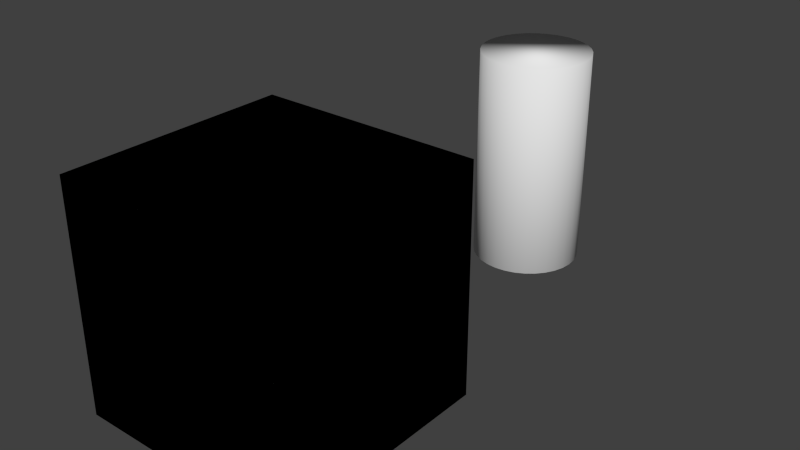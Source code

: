 # Source: foodndrink.blend  (saved by Blender 2.75.0; exported with 4.5.12 LTS)
import bpy
from mathutils import Matrix  # noqa: F401  (used for matrix-valued properties, if any)

bpy.ops.wm.read_factory_settings(use_empty=True)
scene = bpy.context.scene
scene.name = 'Scene'

# ---- collections
col_collection_1 = bpy.data.collections.new('Collection 1'); scene.collection.children.link(col_collection_1)

# ---- materials (node trees are filled in below, after node groups)
mat_material_004 = bpy.data.materials.new('Material.004')
mat_material_004.alpha_threshold = 0.0
mat_material_004.use_transparent_shadow = False
mat_material_004.roughness = 0.5
mat_material_004.line_color = (0.0, 0.0, 0.0, 1.0)
mat_material_006 = bpy.data.materials.new('Material.006')
mat_material_006.alpha_threshold = 0.0
mat_material_006.use_transparent_shadow = False
mat_material_006.roughness = 0.5
mat_material_006.line_color = (0.0, 0.0, 0.0, 1.0)
mat_material_007 = bpy.data.materials.new('Material.007')
mat_material_007.alpha_threshold = 0.0
mat_material_007.use_transparent_shadow = False
mat_material_007.roughness = 0.5
mat_material_007.line_color = (0.0, 0.0, 0.0, 1.0)
mat_material_008 = bpy.data.materials.new('Material.008')
mat_material_008.alpha_threshold = 0.0
mat_material_008.use_transparent_shadow = False
mat_material_008.roughness = 0.5
mat_material_008.line_color = (0.0, 0.0, 0.0, 1.0)

# ---- material node trees

# ---- world
world_world = bpy.data.worlds.new('World'); scene.world = world_world
world_world.color = (0.05088, 0.05088, 0.05088)
world_world.use_sun_shadow = False
world_world.sun_shadow_jitter_overblur = 0.0
world_world.cycles.sampling_method = 'MANUAL'
world_world.cycles.sample_map_resolution = 256

# ---- meshes
me_cylinder = bpy.data.meshes.new('Cylinder')
me_cylinder.from_pydata([(0.0, 1.0, -1.0), (0.0, 1.0, 1.0), (0.1951, 0.9808, -1.0), (0.1951, 0.9808, 1.0), (0.3827, 0.9239, -1.0), (0.3827, 0.9239, 1.0), (0.5556, 0.8315, -1.0), (0.5556, 0.8315, 1.0), (0.7071, 0.7071, -1.0), (0.7071, 0.7071, 1.0), (0.8315, 0.5556, -1.0), (0.8315, 0.5556, 1.0), (0.9239, 0.3827, -1.0), (0.9239, 0.3827, 1.0), (0.9808, 0.1951, -1.0), (0.9808, 0.1951, 1.0), (1.0, 7.55e-08, -1.0), (1.0, 7.55e-08, 1.0), (0.9808, -0.1951, -1.0), (0.9808, -0.1951, 1.0), (0.9239, -0.3827, -1.0), (0.9239, -0.3827, 1.0), (0.8315, -0.5556, -1.0), (0.8315, -0.5556, 1.0), (0.7071, -0.7071, -1.0), (0.7071, -0.7071, 1.0), (0.5556, -0.8315, -1.0), (0.5556, -0.8315, 1.0), (0.3827, -0.9239, -1.0), (0.3827, -0.9239, 1.0), (0.1951, -0.9808, -1.0), (0.1951, -0.9808, 1.0), (-3.258e-07, -1.0, -1.0), (-3.258e-07, -1.0, 1.0), (-0.1951, -0.9808, -1.0), (-0.1951, -0.9808, 1.0), (-0.3827, -0.9239, -1.0), (-0.3827, -0.9239, 1.0), (-0.5556, -0.8315, -1.0), (-0.5556, -0.8315, 1.0), (-0.7071, -0.7071, -1.0), (-0.7071, -0.7071, 1.0), (-0.8315, -0.5556, -1.0), (-0.8315, -0.5556, 1.0), (-0.9239, -0.3827, -1.0), (-0.9239, -0.3827, 1.0), (-0.9808, -0.1951, -1.0), (-0.9808, -0.1951, 1.0), (-1.0, 9.656e-07, -1.0), (-1.0, 9.656e-07, 1.0), (-0.9808, 0.1951, -1.0), (-0.9808, 0.1951, 1.0), (-0.9239, 0.3827, -1.0), (-0.9239, 0.3827, 1.0), (-0.8315, 0.5556, -1.0), (-0.8315, 0.5556, 1.0), (-0.7071, 0.7071, -1.0), (-0.7071, 0.7071, 1.0), (-0.5556, 0.8315, -1.0), (-0.5556, 0.8315, 1.0), (-0.3827, 0.9239, -1.0), (-0.3827, 0.9239, 1.0), (-0.1951, 0.9808, -1.0), (-0.1951, 0.9808, 1.0)], [], [(0, 1, 3, 2), (2, 3, 5, 4), (4, 5, 7, 6), (6, 7, 9, 8), (8, 9, 11, 10), (10, 11, 13, 12), (12, 13, 15, 14), (14, 15, 17, 16), (16, 17, 19, 18), (18, 19, 21, 20), (20, 21, 23, 22), (22, 23, 25, 24), (24, 25, 27, 26), (26, 27, 29, 28), (28, 29, 31, 30), (30, 31, 33, 32), (32, 33, 35, 34), (34, 35, 37, 36), (36, 37, 39, 38), (38, 39, 41, 40), (40, 41, 43, 42), (42, 43, 45, 44), (44, 45, 47, 46), (46, 47, 49, 48), (48, 49, 51, 50), (50, 51, 53, 52), (52, 53, 55, 54), (54, 55, 57, 56), (56, 57, 59, 58), (58, 59, 61, 60), (3, 1, 63, 61, 59, 57, 55, 53, 51, 49, 47, 45, 43, 41, 39, 37, 35, 33, 31, 29, 27, 25, 23, 21, 19, 17, 15, 13, 11, 9, 7, 5), (62, 63, 1, 0), (60, 61, 63, 62), (0, 2, 4, 6, 8, 10, 12, 14, 16, 18, 20, 22, 24, 26, 28, 30, 32, 34, 36, 38, 40, 42, 44, 46, 48, 50, 52, 54, 56, 58, 60, 62)])
me_cylinder.polygons.foreach_set('use_smooth', [True] * 34)
_uv = me_cylinder.uv_layers.new(name='UVMap')
_uv.uv.foreach_set('vector', [0.3565, 0.001284, 0.3565, 0.2513, 0.341, 0.2513, 0.341, 0.001284, 0.341, 0.001284, 0.341, 0.2513, 0.3255, 0.2513, 0.3255, 0.001284, 0.3255, 0.001284, 0.3255, 0.2513, 0.31, 0.2513, 0.31, 0.001284, 0.31, 0.001284, 0.31, 0.2513, 0.2945, 0.2513, 0.2945, 0.001284, 0.2945, 0.001284, 0.2945, 0.2513, 0.279, 0.2513, 0.279, 0.001284, 0.279, 0.001284, 0.279, 0.2513, 0.2635, 0.2513, 0.2635, 0.001284, 0.2635, 0.001284, 0.2635, 0.2513, 0.248, 0.2513, 0.248, 0.001284, 0.248, 0.001284, 0.248, 0.2513, 0.2325, 0.2513, 0.2325, 0.001284, 0.2325, 0.001284, 0.2325, 0.2513, 0.217, 0.2513, 0.217, 0.001284, 0.217, 0.001284, 0.217, 0.2513, 0.2015, 0.2513, 0.2015, 0.001284, 0.2015, 0.001284, 0.2015, 0.2513, 0.186, 0.2513, 0.186, 0.001284, 0.186, 0.001284, 0.186, 0.2513, 0.1705, 0.2513, 0.1705, 0.001284, 0.1705, 0.001284, 0.1705, 0.2513, 0.155, 0.2513, 0.155, 0.001284, 0.155, 0.001284, 0.155, 0.2513, 0.1395, 0.2513, 0.1395, 0.001284, 0.1395, 0.001284, 0.1395, 0.2513, 0.124, 0.2513, 0.124, 0.001284, 0.124, 0.001284, 0.124, 0.2513, 0.1085, 0.2513, 0.1085, 0.001284, 0.1085, 0.001284, 0.1085, 0.2513, 0.093, 0.2513, 0.093, 0.001284, 0.093, 0.001284, 0.093, 0.2513, 0.0775, 0.2513, 0.0775, 0.001284, 0.0775, 0.001284, 0.0775, 0.2513, 0.062, 0.2513, 0.062, 0.001284, 0.062, 0.001284, 0.062, 0.2513, 0.0465, 0.2513, 0.0465, 0.001284, 0.0465, 0.001284, 0.0465, 0.2513, 0.031, 0.2513, 0.031, 0.001284, 0.031, 0.001284, 0.031, 0.2513, 0.0155, 0.2513, 0.0155, 0.001284, 0.2089, 0.001284, 0.2089, 0.2513, 0.1934, 0.2513, 0.1934, 0.001284, 0.4915, 0.001284, 0.4915, 0.2513, 0.476, 0.2513, 0.476, 0.001284, 0.4805, 0.001284, 0.4805, 0.2513, 0.465, 0.2513, 0.465, 0.001284, 0.465, 0.001284, 0.465, 0.2513, 0.4495, 0.2513, 0.4495, 0.001284, 0.4495, 0.001284, 0.4495, 0.2513, 0.434, 0.2513, 0.434, 0.001284, 0.434, 0.001284, 0.434, 0.2513, 0.4185, 0.2513, 0.4185, 0.001284, 0.4185, 0.001284, 0.4185, 0.2513, 0.403, 0.2513, 0.403, 0.001284, 0.403, 0.001284, 0.403, 0.2513, 0.3875, 0.2513, 0.3875, 0.001284, 0.6238, 0.2489, 0.6482, 0.2465, 0.6716, 0.2394, 0.6932, 0.2278, 0.7122, 0.2123, 0.7277, 0.1933, 0.7393, 0.1717, 0.7464, 0.1483, 0.7488, 0.1239, 0.7464, 0.09952, 0.7393, 0.07607, 0.7277, 0.05446, 0.7122, 0.03552, 0.6932, 0.01997, 0.6716, 0.008418, 0.6482, 0.001305, 0.6238, -0.001097, 0.5994, 0.001305, 0.5759, 0.008419, 0.5543, 0.01997, 0.5354, 0.03552, 0.5198, 0.05446, 0.5083, 0.07607, 0.5012, 0.09952, 0.4988, 0.1239, 0.5012, 0.1483, 0.5083, 0.1717, 0.5198, 0.1933, 0.5354, 0.2123, 0.5543, 0.2278, 0.5759, 0.2394, 0.5994, 0.2465, 0.372, 0.001284, 0.372, 0.2513, 0.3565, 0.2513, 0.3565, 0.001284, 0.3875, 0.001284, 0.3875, 0.2513, 0.372, 0.2513, 0.372, 0.001284, 0.8737, 0.2489, 0.8981, 0.2465, 0.9216, 0.2394, 0.9432, 0.2278, 0.9621, 0.2123, 0.9776, 0.1933, 0.9892, 0.1717, 0.9963, 0.1483, 0.9987, 0.1239, 0.9963, 0.09952, 0.9892, 0.07607, 0.9776, 0.05446, 0.9621, 0.03552, 0.9432, 0.01997, 0.9216, 0.008418, 0.8981, 0.001305, 0.8737, -0.001097, 0.8493, 0.001305, 0.8259, 0.008419, 0.8043, 0.01997, 0.7853, 0.03552, 0.7698, 0.05446, 0.7582, 0.07607, 0.7511, 0.09952, 0.7487, 0.1239, 0.7511, 0.1483, 0.7582, 0.1717, 0.7698, 0.1933, 0.7853, 0.2123, 0.8043, 0.2278, 0.8259, 0.2394, 0.8493, 0.2465])
me_cylinder.use_remesh_preserve_volume = False
me_cylinder.use_remesh_preserve_attributes = False
me_cylinder.use_mirror_vertex_groups = False
me_cylinder.update()
me_cube_005 = bpy.data.meshes.new('Cube.005')
me_cube_005.from_pydata([(1.0, 1.0, -1.0), (1.0, -1.0, -1.0), (-1.0, -1.0, -1.0), (-1.0, 1.0, -1.0), (1.0, 1.0, 1.0), (1.0, -1.0, 1.0), (-1.0, -1.0, 1.0), (-1.0, 1.0, 1.0)], [], [(0, 1, 2, 3), (4, 7, 6, 5), (0, 4, 5, 1), (1, 5, 6, 2), (2, 6, 7, 3), (4, 0, 3, 7)])
_uv = me_cube_005.uv_layers.new(name='UVMap')
_uv.uv.foreach_set('vector', [0.7481, 0.7493, 0.7481, 0.9993, 0.4981, 0.9993, 0.4981, 0.7493, 0.7511, 0.7487, 1.001, 0.7487, 1.001, 0.9987, 0.7511, 0.9987, 1.0, 0.2494, 1.0, 0.4994, 0.7504, 0.4994, 0.7504, 0.2494, 1.0, 0.2474, 1.0, 0.4974, 0.75, 0.4974, 0.75, 0.2474, 1.0, 0.2494, 1.0, 0.4994, 0.7504, 0.4994, 0.7504, 0.2494, 0.4994, 0.5009, 0.4994, 0.2509, 0.7494, 0.2509, 0.7494, 0.5009])
me_cube_005.materials.append(mat_material_004)
me_cube_005.use_remesh_preserve_volume = False
me_cube_005.use_remesh_preserve_attributes = False
me_cube_005.use_mirror_vertex_groups = False
me_cube_005.update()
me_cube_007 = bpy.data.meshes.new('Cube.007')
me_cube_007.from_pydata([(1.0, 1.0, -1.0), (1.0, -1.0, -1.0), (-1.0, -1.0, -1.0), (-1.0, 1.0, -1.0), (1.0, 1.0, 1.0), (1.0, -1.0, 1.0), (-1.0, -1.0, 1.0), (-1.0, 1.0, 1.0)], [], [(0, 1, 2, 3), (4, 7, 6, 5), (0, 4, 5, 1), (1, 5, 6, 2), (2, 6, 7, 3), (4, 0, 3, 7)])
_uv = me_cube_007.uv_layers.new(name='UVMap')
_uv.uv.foreach_set('vector', [0.7481, 0.7493, 0.7481, 0.9993, 0.4981, 0.9993, 0.4981, 0.7493, 0.7511, 0.7487, 1.001, 0.7487, 1.001, 0.9987, 0.7511, 0.9987, 0.5005, 0.5017, 0.5005, 0.7517, 0.2505, 0.7517, 0.2505, 0.5017, 0.7481, 0.4993, 0.7481, 0.7493, 0.4981, 0.7493, 0.4981, 0.4993, 0.5005, 0.5017, 0.5005, 0.7517, 0.2505, 0.7517, 0.2505, 0.5017, -0.0005016, 0.7508, -0.0005016, 0.5008, 0.2495, 0.5008, 0.2495, 0.7508])
me_cube_007.materials.append(mat_material_006)
me_cube_007.use_remesh_preserve_volume = False
me_cube_007.use_remesh_preserve_attributes = False
me_cube_007.use_mirror_vertex_groups = False
me_cube_007.update()
me_cube_008 = bpy.data.meshes.new('Cube.008')
me_cube_008.from_pydata([(1.0, 1.0, -1.0), (1.0, -1.0, -1.0), (-1.0, -1.0, -1.0), (-1.0, 1.0, -1.0), (1.0, 1.0, 1.0), (1.0, -1.0, 1.0), (-1.0, -1.0, 1.0), (-1.0, 1.0, 1.0)], [], [(0, 1, 2, 3), (4, 7, 6, 5), (0, 4, 5, 1), (1, 5, 6, 2), (2, 6, 7, 3), (4, 0, 3, 7)])
_uv = me_cube_008.uv_layers.new(name='UVMap')
_uv.uv.foreach_set('vector', [0.7481, 0.7493, 0.7481, 0.9993, 0.4981, 0.9993, 0.4981, 0.7493, 0.7511, 0.7487, 1.001, 0.7487, 1.001, 0.9987, 0.7511, 0.9987, 0.5005, 0.2518, 0.5005, 0.5018, 0.2505, 0.5018, 0.2505, 0.2518, 0.7481, 0.4993, 0.7481, 0.7493, 0.4981, 0.7493, 0.4981, 0.4993, 0.5005, 0.2518, 0.5005, 0.5018, 0.2505, 0.5018, 0.2505, 0.2518, -0.0005016, 0.5009, -0.0005016, 0.2509, 0.2495, 0.2509, 0.2495, 0.5009])
me_cube_008.materials.append(mat_material_007)
me_cube_008.use_remesh_preserve_volume = False
me_cube_008.use_remesh_preserve_attributes = False
me_cube_008.use_mirror_vertex_groups = False
me_cube_008.update()
me_cube_009 = bpy.data.meshes.new('Cube.009')
me_cube_009.from_pydata([(1.0, 1.0, -1.0), (1.0, -1.0, -1.0), (-1.0, -1.0, -1.0), (-1.0, 1.0, -1.0), (1.0, 1.0, 1.0), (1.0, -1.0, 1.0), (-1.0, -1.0, 1.0), (-1.0, 1.0, 1.0)], [], [(0, 1, 2, 3), (4, 7, 6, 5), (0, 4, 5, 1), (1, 5, 6, 2), (2, 6, 7, 3), (4, 0, 3, 7)])
_uv = me_cube_009.uv_layers.new(name='UVMap')
_uv.uv.foreach_set('vector', [0.7481, 0.7493, 0.7481, 0.9993, 0.4981, 0.9993, 0.4981, 0.7493, 0.7511, 0.7487, 1.001, 0.7487, 1.001, 0.9987, 0.7511, 0.9987, 0.5005, 0.7493, 0.5005, 0.9993, 0.2505, 0.9993, 0.2505, 0.7493, 0.7481, 0.4993, 0.7481, 0.7493, 0.4981, 0.7493, 0.4981, 0.4993, 0.5005, 0.7493, 0.5005, 0.9993, 0.2505, 0.9993, 0.2505, 0.7493, -0.0005016, 0.9984, -0.0005016, 0.7484, 0.2495, 0.7484, 0.2495, 0.9984])
me_cube_009.materials.append(mat_material_008)
me_cube_009.use_remesh_preserve_volume = False
me_cube_009.use_remesh_preserve_attributes = False
me_cube_009.use_mirror_vertex_groups = False
me_cube_009.update()

# ---- objects
ob_mealshake = bpy.data.objects.new('mealShake', me_cylinder)
ob_raworganics = bpy.data.objects.new('rawOrganics', me_cube_005)
ob_mealration = bpy.data.objects.new('mealRation', me_cube_007)
ob_shakepowder = bpy.data.objects.new('shakePowder', me_cube_008)
ob_organicmeal = bpy.data.objects.new('organicMeal', me_cube_009)

# ---- transforms, parenting, visibility, modifiers, constraints
ob_mealshake.location = (0.0, 0.823, 0.0)
ob_mealshake.scale = (0.125, 0.125, 0.25)
ob_mealshake.lineart.crease_threshold = 0.0
ob_raworganics.location = (0.0, 0.0, 0.0)
ob_raworganics.scale = (0.25, 0.25, 0.25)
ob_raworganics.lock_rotations_4d = False
ob_raworganics.empty_display_type = 'ARROWS'
ob_raworganics.lineart.crease_threshold = 0.0
ob_mealration.location = (0.0, 0.0, 0.0)
ob_mealration.scale = (0.25, 0.25, 0.25)
ob_mealration.lock_rotations_4d = False
ob_mealration.empty_display_type = 'ARROWS'
ob_mealration.lineart.crease_threshold = 0.0
ob_shakepowder.location = (0.0, 0.0, 0.0)
ob_shakepowder.scale = (0.25, 0.25, 0.25)
ob_shakepowder.lock_rotations_4d = False
ob_shakepowder.empty_display_type = 'ARROWS'
ob_shakepowder.lineart.crease_threshold = 0.0
ob_organicmeal.location = (0.0, 0.0, 0.0)
ob_organicmeal.scale = (0.25, 0.25, 0.25)
ob_organicmeal.lock_rotations_4d = False
ob_organicmeal.empty_display_type = 'ARROWS'
ob_organicmeal.lineart.crease_threshold = 0.0

# ---- collection membership
col_collection_1.objects.link(ob_mealshake)
col_collection_1.objects.link(ob_raworganics)
col_collection_1.objects.link(ob_mealration)
col_collection_1.objects.link(ob_shakepowder)
col_collection_1.objects.link(ob_organicmeal)

# ---- scene / render settings (as saved in the file)
scene.frame_start = 1; scene.frame_end = 250; scene.frame_set(0)
scene.render.engine = 'BLENDER_EEVEE_NEXT'
scene.render.resolution_percentage = 50
scene.render.dither_intensity = 0.0
scene.cycles.use_denoising = False
scene.cycles.samples = 10
scene.cycles.sampling_pattern = 'TABULATED_SOBOL'
scene.cycles.light_sampling_threshold = 0.0
scene.cycles.use_adaptive_sampling = False
scene.cycles.use_light_tree = False
scene.cycles.blur_glossy = 0.0
scene.cycles.pixel_filter_type = 'GAUSSIAN'
scene.cycles.sample_clamp_indirect = 0.0
scene.view_settings.view_transform = 'Standard'
bpy.context.view_layer.update()

# ---- added for rendering (the .blend has no active camera and no usable light): camera, sun
cam_auto = bpy.data.cameras.new('AutoCamera')
cam_auto.lens = 50.0
cam_auto.sensor_width = 36.0
cam_auto.clip_end = 1000.0
ob_auto_camera = bpy.data.objects.new('AutoCamera', cam_auto)
scene.collection.objects.link(ob_auto_camera)
ob_auto_camera.location = (1.28708, -1.19551, 1.02967)
ob_auto_camera.rotation_euler = (1.09748, -7.21219e-08, 0.694738)
scene.camera = ob_auto_camera
light_auto_sun = bpy.data.lights.new('AutoSun', 'SUN')
light_auto_sun.energy = 3.0
light_auto_sun.angle = 0.0523599
ob_auto_sun = bpy.data.objects.new('AutoSun', light_auto_sun)
scene.collection.objects.link(ob_auto_sun)
ob_auto_sun.rotation_euler = (0.872665, 0.174533, 0.523599)
bpy.context.view_layer.update()
